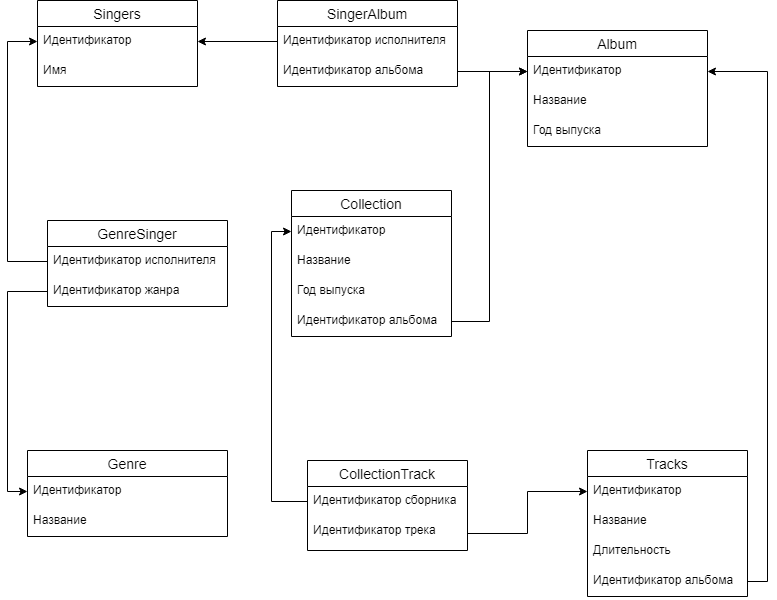

The diagram above was exported from draw.io. Its source (the exported page's mxGraphModel, read from the mxfile embedded in the PNG):
<mxGraphModel dx="1244" dy="771" grid="1" gridSize="10" guides="1" tooltips="1" connect="1" arrows="1" fold="1" page="1" pageScale="1" pageWidth="827" pageHeight="1169" math="0" shadow="0">
  <root>
    <mxCell id="0" />
    <mxCell id="1" parent="0" />
    <mxCell id="MaMVs7cEVnTrYz6ZWnG2-1" value="Singers" style="swimlane;fontStyle=0;childLayout=stackLayout;horizontal=1;startSize=26;horizontalStack=0;resizeParent=1;resizeParentMax=0;resizeLast=0;collapsible=1;marginBottom=0;align=center;fontSize=14;" parent="1" vertex="1">
      <mxGeometry x="90" y="310" width="160" height="86" as="geometry" />
    </mxCell>
    <mxCell id="MaMVs7cEVnTrYz6ZWnG2-2" value="Идентификатор" style="text;strokeColor=none;fillColor=none;spacingLeft=4;spacingRight=4;overflow=hidden;rotatable=0;points=[[0,0.5],[1,0.5]];portConstraint=eastwest;fontSize=12;" parent="MaMVs7cEVnTrYz6ZWnG2-1" vertex="1">
      <mxGeometry y="26" width="160" height="30" as="geometry" />
    </mxCell>
    <mxCell id="MaMVs7cEVnTrYz6ZWnG2-3" value="Имя" style="text;strokeColor=none;fillColor=none;spacingLeft=4;spacingRight=4;overflow=hidden;rotatable=0;points=[[0,0.5],[1,0.5]];portConstraint=eastwest;fontSize=12;" parent="MaMVs7cEVnTrYz6ZWnG2-1" vertex="1">
      <mxGeometry y="56" width="160" height="30" as="geometry" />
    </mxCell>
    <mxCell id="MaMVs7cEVnTrYz6ZWnG2-5" value="Album" style="swimlane;fontStyle=0;childLayout=stackLayout;horizontal=1;startSize=26;horizontalStack=0;resizeParent=1;resizeParentMax=0;resizeLast=0;collapsible=1;marginBottom=0;align=center;fontSize=14;" parent="1" vertex="1">
      <mxGeometry x="580" y="340" width="180" height="116" as="geometry" />
    </mxCell>
    <mxCell id="MaMVs7cEVnTrYz6ZWnG2-6" value="Идентификатор" style="text;strokeColor=none;fillColor=none;spacingLeft=4;spacingRight=4;overflow=hidden;rotatable=0;points=[[0,0.5],[1,0.5]];portConstraint=eastwest;fontSize=12;" parent="MaMVs7cEVnTrYz6ZWnG2-5" vertex="1">
      <mxGeometry y="26" width="180" height="30" as="geometry" />
    </mxCell>
    <mxCell id="MaMVs7cEVnTrYz6ZWnG2-7" value="Название" style="text;strokeColor=none;fillColor=none;spacingLeft=4;spacingRight=4;overflow=hidden;rotatable=0;points=[[0,0.5],[1,0.5]];portConstraint=eastwest;fontSize=12;" parent="MaMVs7cEVnTrYz6ZWnG2-5" vertex="1">
      <mxGeometry y="56" width="180" height="30" as="geometry" />
    </mxCell>
    <mxCell id="MaMVs7cEVnTrYz6ZWnG2-8" value="Год выпуска" style="text;strokeColor=none;fillColor=none;spacingLeft=4;spacingRight=4;overflow=hidden;rotatable=0;points=[[0,0.5],[1,0.5]];portConstraint=eastwest;fontSize=12;" parent="MaMVs7cEVnTrYz6ZWnG2-5" vertex="1">
      <mxGeometry y="86" width="180" height="30" as="geometry" />
    </mxCell>
    <mxCell id="MaMVs7cEVnTrYz6ZWnG2-28" style="edgeStyle=orthogonalEdgeStyle;rounded=0;orthogonalLoop=1;jettySize=auto;html=1;exitX=1;exitY=0.5;exitDx=0;exitDy=0;" parent="MaMVs7cEVnTrYz6ZWnG2-5" source="MaMVs7cEVnTrYz6ZWnG2-7" target="MaMVs7cEVnTrYz6ZWnG2-7" edge="1">
      <mxGeometry relative="1" as="geometry" />
    </mxCell>
    <mxCell id="MaMVs7cEVnTrYz6ZWnG2-9" value="Tracks" style="swimlane;fontStyle=0;childLayout=stackLayout;horizontal=1;startSize=26;horizontalStack=0;resizeParent=1;resizeParentMax=0;resizeLast=0;collapsible=1;marginBottom=0;align=center;fontSize=14;" parent="1" vertex="1">
      <mxGeometry x="640" y="760" width="160" height="146" as="geometry" />
    </mxCell>
    <mxCell id="MaMVs7cEVnTrYz6ZWnG2-10" value="Идентификатор" style="text;strokeColor=none;fillColor=none;spacingLeft=4;spacingRight=4;overflow=hidden;rotatable=0;points=[[0,0.5],[1,0.5]];portConstraint=eastwest;fontSize=12;" parent="MaMVs7cEVnTrYz6ZWnG2-9" vertex="1">
      <mxGeometry y="26" width="160" height="30" as="geometry" />
    </mxCell>
    <mxCell id="MaMVs7cEVnTrYz6ZWnG2-12" value="Название" style="text;strokeColor=none;fillColor=none;spacingLeft=4;spacingRight=4;overflow=hidden;rotatable=0;points=[[0,0.5],[1,0.5]];portConstraint=eastwest;fontSize=12;" parent="MaMVs7cEVnTrYz6ZWnG2-9" vertex="1">
      <mxGeometry y="56" width="160" height="30" as="geometry" />
    </mxCell>
    <mxCell id="MaMVs7cEVnTrYz6ZWnG2-11" value="Длительность" style="text;strokeColor=none;fillColor=none;spacingLeft=4;spacingRight=4;overflow=hidden;rotatable=0;points=[[0,0.5],[1,0.5]];portConstraint=eastwest;fontSize=12;" parent="MaMVs7cEVnTrYz6ZWnG2-9" vertex="1">
      <mxGeometry y="86" width="160" height="30" as="geometry" />
    </mxCell>
    <mxCell id="MaMVs7cEVnTrYz6ZWnG2-31" value="Идентификатор альбома" style="text;strokeColor=none;fillColor=none;spacingLeft=4;spacingRight=4;overflow=hidden;rotatable=0;points=[[0,0.5],[1,0.5]];portConstraint=eastwest;fontSize=12;" parent="MaMVs7cEVnTrYz6ZWnG2-9" vertex="1">
      <mxGeometry y="116" width="160" height="30" as="geometry" />
    </mxCell>
    <mxCell id="MaMVs7cEVnTrYz6ZWnG2-18" value="Genre" style="swimlane;fontStyle=0;childLayout=stackLayout;horizontal=1;startSize=26;horizontalStack=0;resizeParent=1;resizeParentMax=0;resizeLast=0;collapsible=1;marginBottom=0;align=center;fontSize=14;" parent="1" vertex="1">
      <mxGeometry x="80" y="760" width="200" height="86" as="geometry" />
    </mxCell>
    <mxCell id="MaMVs7cEVnTrYz6ZWnG2-19" value="Идентификатор" style="text;strokeColor=none;fillColor=none;spacingLeft=4;spacingRight=4;overflow=hidden;rotatable=0;points=[[0,0.5],[1,0.5]];portConstraint=eastwest;fontSize=12;" parent="MaMVs7cEVnTrYz6ZWnG2-18" vertex="1">
      <mxGeometry y="26" width="200" height="30" as="geometry" />
    </mxCell>
    <mxCell id="MaMVs7cEVnTrYz6ZWnG2-20" value="Название" style="text;strokeColor=none;fillColor=none;spacingLeft=4;spacingRight=4;overflow=hidden;rotatable=0;points=[[0,0.5],[1,0.5]];portConstraint=eastwest;fontSize=12;" parent="MaMVs7cEVnTrYz6ZWnG2-18" vertex="1">
      <mxGeometry y="56" width="200" height="30" as="geometry" />
    </mxCell>
    <mxCell id="MaMVs7cEVnTrYz6ZWnG2-32" style="edgeStyle=orthogonalEdgeStyle;rounded=0;orthogonalLoop=1;jettySize=auto;html=1;exitX=1;exitY=0.5;exitDx=0;exitDy=0;entryX=1;entryY=0.5;entryDx=0;entryDy=0;" parent="1" source="MaMVs7cEVnTrYz6ZWnG2-31" target="MaMVs7cEVnTrYz6ZWnG2-6" edge="1">
      <mxGeometry relative="1" as="geometry" />
    </mxCell>
    <mxCell id="pctZLmw9cpt_un5vcpS5-1" value="GenreSinger" style="swimlane;fontStyle=0;childLayout=stackLayout;horizontal=1;startSize=26;horizontalStack=0;resizeParent=1;resizeParentMax=0;resizeLast=0;collapsible=1;marginBottom=0;align=center;fontSize=14;" vertex="1" parent="1">
      <mxGeometry x="100" y="530" width="180" height="86" as="geometry" />
    </mxCell>
    <mxCell id="pctZLmw9cpt_un5vcpS5-3" value="Идентификатор исполнителя" style="text;strokeColor=none;fillColor=none;spacingLeft=4;spacingRight=4;overflow=hidden;rotatable=0;points=[[0,0.5],[1,0.5]];portConstraint=eastwest;fontSize=12;" vertex="1" parent="pctZLmw9cpt_un5vcpS5-1">
      <mxGeometry y="26" width="180" height="30" as="geometry" />
    </mxCell>
    <mxCell id="pctZLmw9cpt_un5vcpS5-4" value="Идентификатор жанра" style="text;strokeColor=none;fillColor=none;spacingLeft=4;spacingRight=4;overflow=hidden;rotatable=0;points=[[0,0.5],[1,0.5]];portConstraint=eastwest;fontSize=12;" vertex="1" parent="pctZLmw9cpt_un5vcpS5-1">
      <mxGeometry y="56" width="180" height="30" as="geometry" />
    </mxCell>
    <mxCell id="pctZLmw9cpt_un5vcpS5-8" value="SingerAlbum" style="swimlane;fontStyle=0;childLayout=stackLayout;horizontal=1;startSize=26;horizontalStack=0;resizeParent=1;resizeParentMax=0;resizeLast=0;collapsible=1;marginBottom=0;align=center;fontSize=14;" vertex="1" parent="1">
      <mxGeometry x="330" y="310" width="180" height="86" as="geometry" />
    </mxCell>
    <mxCell id="pctZLmw9cpt_un5vcpS5-10" value="Идентификатор исполнителя" style="text;strokeColor=none;fillColor=none;spacingLeft=4;spacingRight=4;overflow=hidden;rotatable=0;points=[[0,0.5],[1,0.5]];portConstraint=eastwest;fontSize=12;" vertex="1" parent="pctZLmw9cpt_un5vcpS5-8">
      <mxGeometry y="26" width="180" height="30" as="geometry" />
    </mxCell>
    <mxCell id="pctZLmw9cpt_un5vcpS5-11" value="Идентификатор альбома" style="text;strokeColor=none;fillColor=none;spacingLeft=4;spacingRight=4;overflow=hidden;rotatable=0;points=[[0,0.5],[1,0.5]];portConstraint=eastwest;fontSize=12;" vertex="1" parent="pctZLmw9cpt_un5vcpS5-8">
      <mxGeometry y="56" width="180" height="30" as="geometry" />
    </mxCell>
    <mxCell id="pctZLmw9cpt_un5vcpS5-12" value="Сollection" style="swimlane;fontStyle=0;childLayout=stackLayout;horizontal=1;startSize=26;horizontalStack=0;resizeParent=1;resizeParentMax=0;resizeLast=0;collapsible=1;marginBottom=0;align=center;fontSize=14;" vertex="1" parent="1">
      <mxGeometry x="344" y="500" width="160" height="146" as="geometry" />
    </mxCell>
    <mxCell id="pctZLmw9cpt_un5vcpS5-13" value="Идентификатор" style="text;strokeColor=none;fillColor=none;spacingLeft=4;spacingRight=4;overflow=hidden;rotatable=0;points=[[0,0.5],[1,0.5]];portConstraint=eastwest;fontSize=12;" vertex="1" parent="pctZLmw9cpt_un5vcpS5-12">
      <mxGeometry y="26" width="160" height="30" as="geometry" />
    </mxCell>
    <mxCell id="pctZLmw9cpt_un5vcpS5-14" value="Название" style="text;strokeColor=none;fillColor=none;spacingLeft=4;spacingRight=4;overflow=hidden;rotatable=0;points=[[0,0.5],[1,0.5]];portConstraint=eastwest;fontSize=12;" vertex="1" parent="pctZLmw9cpt_un5vcpS5-12">
      <mxGeometry y="56" width="160" height="30" as="geometry" />
    </mxCell>
    <mxCell id="pctZLmw9cpt_un5vcpS5-15" value="Год выпуска" style="text;strokeColor=none;fillColor=none;spacingLeft=4;spacingRight=4;overflow=hidden;rotatable=0;points=[[0,0.5],[1,0.5]];portConstraint=eastwest;fontSize=12;" vertex="1" parent="pctZLmw9cpt_un5vcpS5-12">
      <mxGeometry y="86" width="160" height="30" as="geometry" />
    </mxCell>
    <mxCell id="pctZLmw9cpt_un5vcpS5-21" value="Идентификатор альбома" style="text;strokeColor=none;fillColor=none;spacingLeft=4;spacingRight=4;overflow=hidden;rotatable=0;points=[[0,0.5],[1,0.5]];portConstraint=eastwest;fontSize=12;" vertex="1" parent="pctZLmw9cpt_un5vcpS5-12">
      <mxGeometry y="116" width="160" height="30" as="geometry" />
    </mxCell>
    <mxCell id="pctZLmw9cpt_un5vcpS5-17" style="edgeStyle=orthogonalEdgeStyle;rounded=0;orthogonalLoop=1;jettySize=auto;html=1;exitX=0;exitY=0.5;exitDx=0;exitDy=0;entryX=0;entryY=0.5;entryDx=0;entryDy=0;" edge="1" parent="1" source="pctZLmw9cpt_un5vcpS5-3" target="MaMVs7cEVnTrYz6ZWnG2-2">
      <mxGeometry relative="1" as="geometry">
        <Array as="points">
          <mxPoint x="60" y="571" />
          <mxPoint x="60" y="351" />
        </Array>
      </mxGeometry>
    </mxCell>
    <mxCell id="pctZLmw9cpt_un5vcpS5-18" style="edgeStyle=orthogonalEdgeStyle;rounded=0;orthogonalLoop=1;jettySize=auto;html=1;exitX=0;exitY=0.5;exitDx=0;exitDy=0;entryX=0;entryY=0.5;entryDx=0;entryDy=0;" edge="1" parent="1" source="pctZLmw9cpt_un5vcpS5-4" target="MaMVs7cEVnTrYz6ZWnG2-19">
      <mxGeometry relative="1" as="geometry" />
    </mxCell>
    <mxCell id="pctZLmw9cpt_un5vcpS5-19" style="edgeStyle=orthogonalEdgeStyle;rounded=0;orthogonalLoop=1;jettySize=auto;html=1;exitX=0;exitY=0.5;exitDx=0;exitDy=0;entryX=1;entryY=0.5;entryDx=0;entryDy=0;" edge="1" parent="1" source="pctZLmw9cpt_un5vcpS5-10" target="MaMVs7cEVnTrYz6ZWnG2-2">
      <mxGeometry relative="1" as="geometry" />
    </mxCell>
    <mxCell id="pctZLmw9cpt_un5vcpS5-20" style="edgeStyle=orthogonalEdgeStyle;rounded=0;orthogonalLoop=1;jettySize=auto;html=1;exitX=1;exitY=0.5;exitDx=0;exitDy=0;entryX=0;entryY=0.5;entryDx=0;entryDy=0;" edge="1" parent="1" source="pctZLmw9cpt_un5vcpS5-11" target="MaMVs7cEVnTrYz6ZWnG2-6">
      <mxGeometry relative="1" as="geometry" />
    </mxCell>
    <mxCell id="pctZLmw9cpt_un5vcpS5-24" style="edgeStyle=orthogonalEdgeStyle;rounded=0;orthogonalLoop=1;jettySize=auto;html=1;exitX=1;exitY=0.5;exitDx=0;exitDy=0;entryX=0;entryY=0.5;entryDx=0;entryDy=0;" edge="1" parent="1" source="pctZLmw9cpt_un5vcpS5-21" target="MaMVs7cEVnTrYz6ZWnG2-6">
      <mxGeometry relative="1" as="geometry" />
    </mxCell>
    <mxCell id="pctZLmw9cpt_un5vcpS5-25" value="CollectionTrack" style="swimlane;fontStyle=0;childLayout=stackLayout;horizontal=1;startSize=26;horizontalStack=0;resizeParent=1;resizeParentMax=0;resizeLast=0;collapsible=1;marginBottom=0;align=center;fontSize=14;" vertex="1" parent="1">
      <mxGeometry x="360" y="770" width="160" height="90" as="geometry" />
    </mxCell>
    <mxCell id="pctZLmw9cpt_un5vcpS5-27" value="Идентификатор сборника" style="text;strokeColor=none;fillColor=none;spacingLeft=4;spacingRight=4;overflow=hidden;rotatable=0;points=[[0,0.5],[1,0.5]];portConstraint=eastwest;fontSize=12;" vertex="1" parent="pctZLmw9cpt_un5vcpS5-25">
      <mxGeometry y="26" width="160" height="30" as="geometry" />
    </mxCell>
    <mxCell id="pctZLmw9cpt_un5vcpS5-28" value="Идентификатор трека" style="text;strokeColor=none;fillColor=none;spacingLeft=4;spacingRight=4;overflow=hidden;rotatable=0;points=[[0,0.5],[1,0.5]];portConstraint=eastwest;fontSize=12;" vertex="1" parent="pctZLmw9cpt_un5vcpS5-25">
      <mxGeometry y="56" width="160" height="34" as="geometry" />
    </mxCell>
    <mxCell id="pctZLmw9cpt_un5vcpS5-29" style="edgeStyle=orthogonalEdgeStyle;rounded=0;orthogonalLoop=1;jettySize=auto;html=1;exitX=0;exitY=0.5;exitDx=0;exitDy=0;entryX=0;entryY=0.5;entryDx=0;entryDy=0;" edge="1" parent="1" source="pctZLmw9cpt_un5vcpS5-27" target="pctZLmw9cpt_un5vcpS5-13">
      <mxGeometry relative="1" as="geometry" />
    </mxCell>
    <mxCell id="pctZLmw9cpt_un5vcpS5-30" style="edgeStyle=orthogonalEdgeStyle;rounded=0;orthogonalLoop=1;jettySize=auto;html=1;exitX=1;exitY=0.5;exitDx=0;exitDy=0;entryX=0;entryY=0.5;entryDx=0;entryDy=0;" edge="1" parent="1" source="pctZLmw9cpt_un5vcpS5-28" target="MaMVs7cEVnTrYz6ZWnG2-10">
      <mxGeometry relative="1" as="geometry" />
    </mxCell>
  </root>
</mxGraphModel>